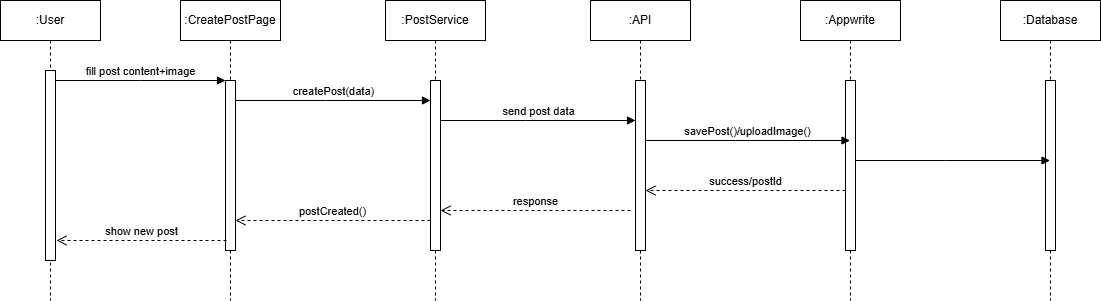

The diagram above was exported from draw.io. Its source (the exported page's mxGraphModel, read from the mxfile embedded in the PNG):
<mxGraphModel dx="1030" dy="604" grid="1" gridSize="10" guides="1" tooltips="1" connect="1" arrows="1" fold="1" page="1" pageScale="1" pageWidth="850" pageHeight="1100" math="0" shadow="0">
  <root>
    <mxCell id="0" />
    <mxCell id="1" parent="0" />
    <mxCell id="aM9ryv3xv72pqoxQDRHE-1" parent="1" style="shape=umlLifeline;perimeter=lifelinePerimeter;whiteSpace=wrap;html=1;container=0;dropTarget=0;collapsible=0;recursiveResize=0;outlineConnect=0;portConstraint=eastwest;newEdgeStyle={&quot;edgeStyle&quot;:&quot;elbowEdgeStyle&quot;,&quot;elbow&quot;:&quot;vertical&quot;,&quot;curved&quot;:0,&quot;rounded&quot;:0};" value=":User" vertex="1">
      <mxGeometry height="300" width="100" x="40" y="40" as="geometry" />
    </mxCell>
    <mxCell id="aM9ryv3xv72pqoxQDRHE-2" parent="aM9ryv3xv72pqoxQDRHE-1" style="html=1;points=[];perimeter=orthogonalPerimeter;outlineConnect=0;targetShapes=umlLifeline;portConstraint=eastwest;newEdgeStyle={&quot;edgeStyle&quot;:&quot;elbowEdgeStyle&quot;,&quot;elbow&quot;:&quot;vertical&quot;,&quot;curved&quot;:0,&quot;rounded&quot;:0};" value="" vertex="1">
      <mxGeometry height="190" width="10" x="45" y="70" as="geometry" />
    </mxCell>
    <mxCell id="aM9ryv3xv72pqoxQDRHE-5" parent="1" style="shape=umlLifeline;perimeter=lifelinePerimeter;whiteSpace=wrap;html=1;container=0;dropTarget=0;collapsible=0;recursiveResize=0;outlineConnect=0;portConstraint=eastwest;newEdgeStyle={&quot;edgeStyle&quot;:&quot;elbowEdgeStyle&quot;,&quot;elbow&quot;:&quot;vertical&quot;,&quot;curved&quot;:0,&quot;rounded&quot;:0};" value=":CreatePostPage" vertex="1">
      <mxGeometry height="300" width="100" x="220" y="40" as="geometry" />
    </mxCell>
    <mxCell id="aM9ryv3xv72pqoxQDRHE-6" parent="aM9ryv3xv72pqoxQDRHE-5" style="html=1;points=[];perimeter=orthogonalPerimeter;outlineConnect=0;targetShapes=umlLifeline;portConstraint=eastwest;newEdgeStyle={&quot;edgeStyle&quot;:&quot;elbowEdgeStyle&quot;,&quot;elbow&quot;:&quot;vertical&quot;,&quot;curved&quot;:0,&quot;rounded&quot;:0};" value="" vertex="1">
      <mxGeometry height="170" width="10" x="45" y="80" as="geometry" />
    </mxCell>
    <mxCell id="aM9ryv3xv72pqoxQDRHE-7" edge="1" parent="1" source="aM9ryv3xv72pqoxQDRHE-2" style="html=1;verticalAlign=bottom;endArrow=block;edgeStyle=elbowEdgeStyle;elbow=vertical;curved=0;rounded=0;" target="aM9ryv3xv72pqoxQDRHE-6" value="fill post content+image">
      <mxGeometry relative="1" as="geometry">
        <Array as="points">
          <mxPoint x="180" y="120" />
        </Array>
        <mxPoint x="195" y="130" as="sourcePoint" />
      </mxGeometry>
    </mxCell>
    <mxCell id="aM9ryv3xv72pqoxQDRHE-8" edge="1" parent="1" style="html=1;verticalAlign=bottom;endArrow=open;dashed=1;endSize=8;edgeStyle=elbowEdgeStyle;elbow=horizontal;curved=0;rounded=0;" value="show new post">
      <mxGeometry relative="1" as="geometry">
        <Array as="points">
          <mxPoint x="191" y="280" />
        </Array>
        <mxPoint x="266" y="280" as="sourcePoint" />
        <mxPoint x="96" y="280" as="targetPoint" />
      </mxGeometry>
    </mxCell>
    <mxCell id="loHsK1bWrUseN-NHUH9x-1" parent="1" style="shape=umlLifeline;perimeter=lifelinePerimeter;whiteSpace=wrap;html=1;container=0;dropTarget=0;collapsible=0;recursiveResize=0;outlineConnect=0;portConstraint=eastwest;newEdgeStyle={&quot;edgeStyle&quot;:&quot;elbowEdgeStyle&quot;,&quot;elbow&quot;:&quot;vertical&quot;,&quot;curved&quot;:0,&quot;rounded&quot;:0};" value=":PostService" vertex="1">
      <mxGeometry height="300" width="100" x="425" y="40" as="geometry" />
    </mxCell>
    <mxCell id="loHsK1bWrUseN-NHUH9x-2" parent="loHsK1bWrUseN-NHUH9x-1" style="html=1;points=[];perimeter=orthogonalPerimeter;outlineConnect=0;targetShapes=umlLifeline;portConstraint=eastwest;newEdgeStyle={&quot;edgeStyle&quot;:&quot;elbowEdgeStyle&quot;,&quot;elbow&quot;:&quot;vertical&quot;,&quot;curved&quot;:0,&quot;rounded&quot;:0};" value="" vertex="1">
      <mxGeometry height="170" width="10" x="45" y="80" as="geometry" />
    </mxCell>
    <mxCell id="loHsK1bWrUseN-NHUH9x-3" parent="1" style="shape=umlLifeline;perimeter=lifelinePerimeter;whiteSpace=wrap;html=1;container=0;dropTarget=0;collapsible=0;recursiveResize=0;outlineConnect=0;portConstraint=eastwest;newEdgeStyle={&quot;edgeStyle&quot;:&quot;elbowEdgeStyle&quot;,&quot;elbow&quot;:&quot;vertical&quot;,&quot;curved&quot;:0,&quot;rounded&quot;:0};" value=":API" vertex="1">
      <mxGeometry height="300" width="100" x="630" y="40" as="geometry" />
    </mxCell>
    <mxCell id="loHsK1bWrUseN-NHUH9x-4" parent="loHsK1bWrUseN-NHUH9x-3" style="html=1;points=[];perimeter=orthogonalPerimeter;outlineConnect=0;targetShapes=umlLifeline;portConstraint=eastwest;newEdgeStyle={&quot;edgeStyle&quot;:&quot;elbowEdgeStyle&quot;,&quot;elbow&quot;:&quot;vertical&quot;,&quot;curved&quot;:0,&quot;rounded&quot;:0};" value="" vertex="1">
      <mxGeometry height="170" width="10" x="45" y="80" as="geometry" />
    </mxCell>
    <mxCell id="loHsK1bWrUseN-NHUH9x-5" parent="1" style="shape=umlLifeline;perimeter=lifelinePerimeter;whiteSpace=wrap;html=1;container=0;dropTarget=0;collapsible=0;recursiveResize=0;outlineConnect=0;portConstraint=eastwest;newEdgeStyle={&quot;edgeStyle&quot;:&quot;elbowEdgeStyle&quot;,&quot;elbow&quot;:&quot;vertical&quot;,&quot;curved&quot;:0,&quot;rounded&quot;:0};" value=":Appwrite" vertex="1">
      <mxGeometry height="300" width="100" x="840" y="40" as="geometry" />
    </mxCell>
    <mxCell id="loHsK1bWrUseN-NHUH9x-6" parent="loHsK1bWrUseN-NHUH9x-5" style="html=1;points=[];perimeter=orthogonalPerimeter;outlineConnect=0;targetShapes=umlLifeline;portConstraint=eastwest;newEdgeStyle={&quot;edgeStyle&quot;:&quot;elbowEdgeStyle&quot;,&quot;elbow&quot;:&quot;vertical&quot;,&quot;curved&quot;:0,&quot;rounded&quot;:0};" value="" vertex="1">
      <mxGeometry height="170" width="10" x="45" y="80" as="geometry" />
    </mxCell>
    <mxCell id="loHsK1bWrUseN-NHUH9x-7" parent="1" style="shape=umlLifeline;perimeter=lifelinePerimeter;whiteSpace=wrap;html=1;container=0;dropTarget=0;collapsible=0;recursiveResize=0;outlineConnect=0;portConstraint=eastwest;newEdgeStyle={&quot;edgeStyle&quot;:&quot;elbowEdgeStyle&quot;,&quot;elbow&quot;:&quot;vertical&quot;,&quot;curved&quot;:0,&quot;rounded&quot;:0};" value=":Database" vertex="1">
      <mxGeometry height="300" width="100" x="1040" y="40" as="geometry" />
    </mxCell>
    <mxCell id="loHsK1bWrUseN-NHUH9x-8" parent="loHsK1bWrUseN-NHUH9x-7" style="html=1;points=[];perimeter=orthogonalPerimeter;outlineConnect=0;targetShapes=umlLifeline;portConstraint=eastwest;newEdgeStyle={&quot;edgeStyle&quot;:&quot;elbowEdgeStyle&quot;,&quot;elbow&quot;:&quot;vertical&quot;,&quot;curved&quot;:0,&quot;rounded&quot;:0};" value="" vertex="1">
      <mxGeometry height="170" width="10" x="45" y="80" as="geometry" />
    </mxCell>
    <mxCell id="loHsK1bWrUseN-NHUH9x-12" edge="1" parent="1" source="aM9ryv3xv72pqoxQDRHE-6" style="html=1;verticalAlign=bottom;endArrow=block;edgeStyle=elbowEdgeStyle;elbow=vertical;curved=0;rounded=0;" target="loHsK1bWrUseN-NHUH9x-2" value="createPost(data)">
      <mxGeometry relative="1" as="geometry">
        <Array as="points">
          <mxPoint x="365" y="140" />
        </Array>
        <mxPoint x="280" y="140" as="sourcePoint" />
        <mxPoint x="450" y="140" as="targetPoint" />
      </mxGeometry>
    </mxCell>
    <mxCell id="loHsK1bWrUseN-NHUH9x-14" edge="1" parent="1" style="html=1;verticalAlign=bottom;endArrow=block;edgeStyle=elbowEdgeStyle;elbow=vertical;curved=0;rounded=0;" target="loHsK1bWrUseN-NHUH9x-4" value="send post data">
      <mxGeometry relative="1" as="geometry">
        <Array as="points">
          <mxPoint x="565" y="160" />
        </Array>
        <mxPoint x="480" y="160" as="sourcePoint" />
        <mxPoint x="670" y="160" as="targetPoint" />
      </mxGeometry>
    </mxCell>
    <mxCell id="loHsK1bWrUseN-NHUH9x-16" edge="1" parent="1" source="loHsK1bWrUseN-NHUH9x-4" style="html=1;verticalAlign=bottom;endArrow=block;edgeStyle=elbowEdgeStyle;elbow=vertical;curved=0;rounded=0;" target="loHsK1bWrUseN-NHUH9x-5" value="savePost()/uploadImage()">
      <mxGeometry relative="1" as="geometry">
        <Array as="points">
          <mxPoint x="775" y="180" />
        </Array>
        <mxPoint x="690" y="180" as="sourcePoint" />
        <mxPoint x="860" y="180" as="targetPoint" />
      </mxGeometry>
    </mxCell>
    <mxCell id="loHsK1bWrUseN-NHUH9x-17" edge="1" parent="1" source="loHsK1bWrUseN-NHUH9x-6" style="html=1;verticalAlign=bottom;endArrow=block;edgeStyle=elbowEdgeStyle;elbow=vertical;curved=0;rounded=0;" target="loHsK1bWrUseN-NHUH9x-7" value="">
      <mxGeometry relative="1" as="geometry">
        <Array as="points">
          <mxPoint x="985" y="200" />
        </Array>
        <mxPoint x="900" y="200" as="sourcePoint" />
        <mxPoint x="1070" y="200" as="targetPoint" />
      </mxGeometry>
    </mxCell>
    <mxCell id="loHsK1bWrUseN-NHUH9x-18" edge="1" parent="1" source="loHsK1bWrUseN-NHUH9x-6" style="html=1;verticalAlign=bottom;endArrow=open;dashed=1;endSize=8;edgeStyle=elbowEdgeStyle;elbow=horizontal;curved=0;rounded=0;" target="loHsK1bWrUseN-NHUH9x-4" value="success/postId">
      <mxGeometry relative="1" as="geometry">
        <Array as="points">
          <mxPoint x="800" y="230" />
        </Array>
        <mxPoint x="880" y="240" as="sourcePoint" />
        <mxPoint x="710" y="240" as="targetPoint" />
      </mxGeometry>
    </mxCell>
    <mxCell id="loHsK1bWrUseN-NHUH9x-19" edge="1" parent="1" style="html=1;verticalAlign=bottom;endArrow=open;dashed=1;endSize=8;edgeStyle=elbowEdgeStyle;elbow=vertical;curved=0;rounded=0;" target="loHsK1bWrUseN-NHUH9x-2" value="response">
      <mxGeometry relative="1" as="geometry">
        <Array as="points">
          <mxPoint x="595" y="250" />
        </Array>
        <mxPoint x="670" y="250" as="sourcePoint" />
        <mxPoint x="500" y="250" as="targetPoint" />
      </mxGeometry>
    </mxCell>
    <mxCell id="loHsK1bWrUseN-NHUH9x-20" edge="1" parent="1" style="html=1;verticalAlign=bottom;endArrow=open;dashed=1;endSize=8;edgeStyle=elbowEdgeStyle;elbow=vertical;curved=0;rounded=0;" target="aM9ryv3xv72pqoxQDRHE-6" value="postCreated()">
      <mxGeometry relative="1" as="geometry">
        <Array as="points">
          <mxPoint x="395" y="260" />
        </Array>
        <mxPoint x="470" y="260" as="sourcePoint" />
        <mxPoint x="280" y="260" as="targetPoint" />
      </mxGeometry>
    </mxCell>
  </root>
</mxGraphModel>